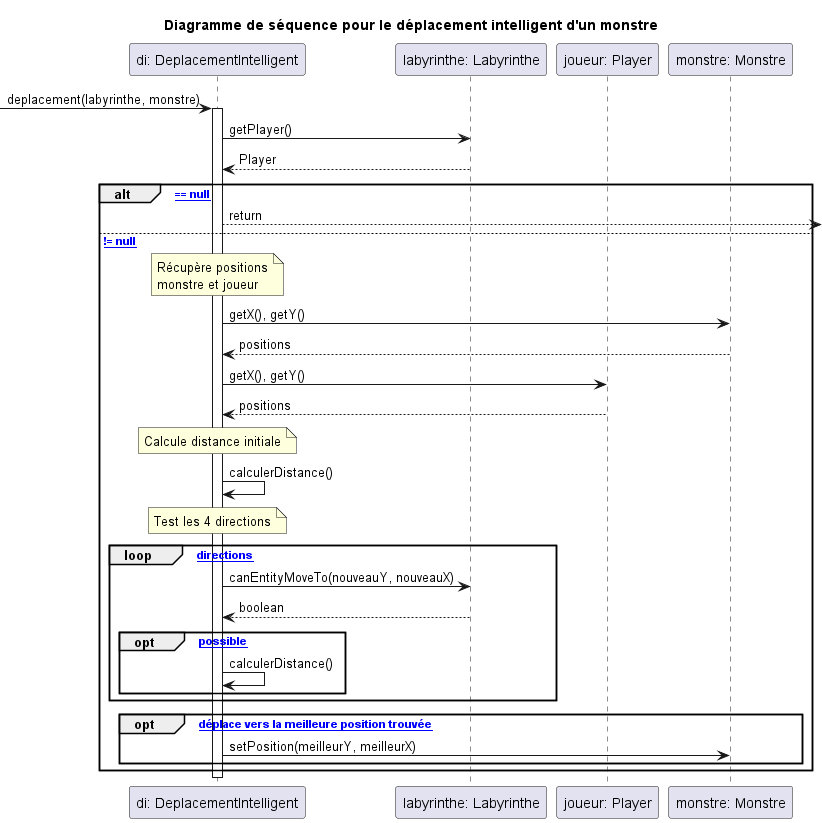

The diagram above was rendered by PlantUML. Its source (embedded in the PNG):
@startuml
title Diagramme de séquence pour le déplacement intelligent d'un monstre

participant "di: DeplacementIntelligent" as DI
participant "labyrinthe: Labyrinthe" as Laby
participant "joueur: Player" as Player
participant "monstre: Monstre" as Monstre

-> DI : deplacement(labyrinthe, monstre)
activate DI

DI -> Laby : getPlayer()
Laby --> DI : Player

alt [joueur == null]
    DI --> : return
else [joueur != null]
    
    note over DI : Récupère positions\nmonstre et joueur
    DI -> Monstre : getX(), getY()
    Monstre --> DI : positions
    
    DI -> Player : getX(), getY()
    Player --> DI : positions
    
    note over DI : Calcule distance initiale
    DI -> DI : calculerDistance()
    
    note over DI : Test les 4 directions
    loop [4 directions]
        DI -> Laby : canEntityMoveTo(nouveauY, nouveauX)
        Laby --> DI : boolean
        
        opt [mouvement possible]
            DI -> DI : calculerDistance()
        end
    end
    
    opt [. déplace vers la meilleure position trouvée]
        DI -> Monstre : setPosition(meilleurY, meilleurX)
    end
end

deactivate DI
@enduml